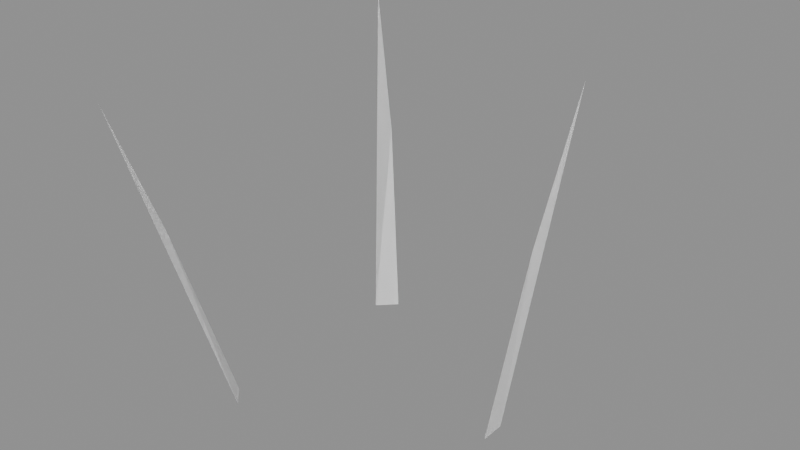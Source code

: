 # Source: grass_clump.blend  (saved by Blender 5.2.45; exported with 4.5.12 LTS)
import bpy
from mathutils import Matrix  # noqa: F401  (used for matrix-valued properties, if any)

bpy.ops.wm.read_factory_settings(use_empty=True)
scene = bpy.context.scene
scene.name = 'Scene'

# ---- collections
col_mesh_world_vegetation_grass_clump = bpy.data.collections.new('mesh.world.vegetation.grass_clump'); scene.collection.children.link(col_mesh_world_vegetation_grass_clump)
col_mesh_world_vegetation_grass_clump_lod1 = bpy.data.collections.new('mesh.world.vegetation.grass_clump_lod1'); scene.collection.children.link(col_mesh_world_vegetation_grass_clump_lod1)

# ---- materials (node trees are filled in below, after node groups)
mat_material_world_vegetation = bpy.data.materials.new('material.world.vegetation')
mat_material_world_vegetation.diffuse_color = (1.0, 1.0, 1.0, 1.0)

# ---- material node trees
mat_material_world_vegetation.use_nodes = True; mat_material_world_vegetation.node_tree.nodes.clear()
_N = mat_material_world_vegetation.node_tree.nodes; _L = mat_material_world_vegetation.node_tree.links
n0 = _N.new('ShaderNodeBsdfPrincipled'); n0.name = 'Principled BSDF'; n0.location = (-200, 100)
n0.inputs[0].default_value = (1.0, 1.0, 1.0, 1.0)
n0.inputs[1].default_value = 1.0
n0.inputs[2].default_value = 1.0
n0.inputs[10].default_value = 0.005
n1 = _N.new('ShaderNodeOutputMaterial'); n1.name = 'Material Output'; n1.location = (200, 100)
_L.new(n0.outputs[0], n1.inputs[0])
n1.is_active_output = True

# ---- meshes
me_00_0_whole = bpy.data.meshes.new('00:0:whole')
me_00_0_whole.from_pydata([(0.31, 0.035, 0.0), (0.31, -0.035, 0.0), (0.4145, -0.028, 0.58), (0.4145, -0.028, 0.58), (0.31, -0.035, 0.0), (0.31, 0.035, 0.0), (0.31, 0.035, 0.0), (0.4145, -0.028, 0.58), (0.5, 0.0, 1.0), (0.5, 0.0, 1.0), (0.4145, -0.028, 0.58), (0.31, 0.035, 0.0), (-0.2853, -0.3347, 0.0), (-0.3347, -0.2853, 0.0), (-0.4343, -0.3947, 0.493), (-0.4343, -0.3947, 0.493), (-0.3347, -0.2853, 0.0), (-0.2853, -0.3347, 0.0), (-0.2853, -0.3347, 0.0), (-0.4343, -0.3947, 0.493), (-0.5, -0.5, 0.85), (-0.5, -0.5, 0.85), (-0.4343, -0.3947, 0.493), (-0.2853, -0.3347, 0.0), (-0.3347, 0.2853, 0.0), (-0.2853, 0.3347, 0.0), (-0.3947, 0.4343, 0.522), (-0.3947, 0.4343, 0.522), (-0.2853, 0.3347, 0.0), (-0.3347, 0.2853, 0.0), (-0.3347, 0.2853, 0.0), (-0.3947, 0.4343, 0.522), (-0.5, 0.5, 0.9), (-0.5, 0.5, 0.9), (-0.3947, 0.4343, 0.522), (-0.3347, 0.2853, 0.0)], [], [(0, 1, 2), (3, 4, 5), (6, 7, 8), (9, 10, 11), (12, 13, 14), (15, 16, 17), (18, 19, 20), (21, 22, 23), (24, 25, 26), (27, 28, 29), (30, 31, 32), (33, 34, 35)])
_uv = me_00_0_whole.uv_layers.new(name='UVMap')
_uv.uv.foreach_set('vector', [0.518, 0.018, 0.732, 0.018, 0.625, 0.232, 0.518, 0.018, 0.732, 0.018, 0.625, 0.232, 0.518, 0.018, 0.732, 0.018, 0.625, 0.232, 0.518, 0.018, 0.732, 0.018, 0.625, 0.232, 0.518, 0.018, 0.732, 0.018, 0.625, 0.232, 0.518, 0.018, 0.732, 0.018, 0.625, 0.232, 0.518, 0.018, 0.732, 0.018, 0.625, 0.232, 0.518, 0.018, 0.732, 0.018, 0.625, 0.232, 0.518, 0.018, 0.732, 0.018, 0.625, 0.232, 0.518, 0.018, 0.732, 0.018, 0.625, 0.232, 0.518, 0.018, 0.732, 0.018, 0.625, 0.232, 0.518, 0.018, 0.732, 0.018, 0.625, 0.232])
me_00_0_whole.materials.append(mat_material_world_vegetation)
me_00_0_whole.update()
me_00_0_whole.normals_split_custom_set([tuple(v) for v in zip(*[iter([-0.9842, 0.0, 0.1773, -0.9842, 0.0, 0.1773, -0.9842, 0.0, 0.1773, 0.9842, 0.0, -0.1773, 0.9842, 0.0, -0.1773, 0.9842, 0.0, -0.1773, -0.9733, 0.1299, 0.1895, -0.9733, 0.1299, 0.1895, -0.9733, 0.1299, 0.1895, 0.9733, -0.1299, -0.1895, 0.9733, -0.1299, -0.1895, 0.9733, -0.1299, -0.1895, 0.6773, 0.6773, 0.2871, 0.6773, 0.6773, 0.2871, 0.6773, 0.6773, 0.2871, -0.6773, -0.6773, -0.2871, -0.6773, -0.6773, -0.2871, -0.6773, -0.6773, -0.2871, 0.7871, 0.5371, 0.3033, 0.7871, 0.5371, 0.3033, 0.7871, 0.5371, 0.3033, -0.7871, -0.5371, -0.3033, -0.7871, -0.5371, -0.3033, -0.7871, -0.5371, -0.3033, 0.6804, -0.6804, 0.2724, 0.6804, -0.6804, 0.2724, 0.6804, -0.6804, 0.2724, -0.6804, 0.6804, -0.2724, -0.6804, 0.6804, -0.2724, -0.6804, 0.6804, -0.2724, 0.5398, -0.791, 0.2879, 0.5398, -0.791, 0.2879, 0.5398, -0.791, 0.2879, -0.5398, 0.791, -0.2879, -0.5398, 0.791, -0.2879, -0.5398, 0.791, -0.2879])] * 3)])
me_01_0_whole = bpy.data.meshes.new('01:0:whole')
me_01_0_whole.from_pydata([(0.31, 0.03031, 0.0), (0.31, -0.03031, 0.0), (0.5, 0.0, 1.0), (0.5, 0.0, 1.0), (0.31, -0.03031, 0.0), (0.31, 0.03031, 0.0), (-0.2853, -0.2899, 0.0), (-0.3347, -0.247, 0.0), (-0.5, -0.433, 0.85), (-0.5, -0.433, 0.85), (-0.3347, -0.247, 0.0), (-0.2853, -0.2899, 0.0), (-0.3347, 0.247, 0.0), (-0.2853, 0.2899, 0.0), (-0.5, 0.433, 0.9), (-0.5, 0.433, 0.9), (-0.2853, 0.2899, 0.0), (-0.3347, 0.247, 0.0)], [], [(0, 1, 2), (3, 4, 5), (6, 7, 8), (9, 10, 11), (12, 13, 14), (15, 16, 17)])
_uv = me_01_0_whole.uv_layers.new(name='UVMap')
_uv.uv.foreach_set('vector', [0.518, 0.018, 0.732, 0.018, 0.625, 0.232, 0.518, 0.018, 0.732, 0.018, 0.625, 0.232, 0.518, 0.018, 0.732, 0.018, 0.625, 0.232, 0.518, 0.018, 0.732, 0.018, 0.625, 0.232, 0.518, 0.018, 0.732, 0.018, 0.625, 0.232, 0.518, 0.018, 0.732, 0.018, 0.625, 0.232])
me_01_0_whole.materials.append(mat_material_world_vegetation)
me_01_0_whole.update()
me_01_0_whole.normals_split_custom_set([tuple(v) for v in zip(*[iter([-0.9824, 0.0, 0.1867, -0.9824, 0.0, 0.1867, -0.9824, 0.0, 0.1867, 0.9824, 0.0, -0.1867, 0.9824, 0.0, -0.1867, 0.9824, 0.0, -0.1867, 0.6283, 0.7255, 0.2809, 0.6283, 0.7255, 0.2809, 0.6283, 0.7255, 0.2809, -0.6283, -0.7255, -0.2809, -0.6283, -0.7255, -0.2809, -0.6283, -0.7255, -0.2809, 0.631, -0.7286, 0.2664, 0.631, -0.7286, 0.2664, 0.631, -0.7286, 0.2664, -0.631, 0.7286, -0.2664, -0.631, 0.7286, -0.2664, -0.631, 0.7286, -0.2664])] * 3)])

# ---- objects
ob_00_asset = bpy.data.objects.new('00:asset', None)
ob_00_part_whole = bpy.data.objects.new('00:part:whole', None)
ob_00_0_whole = bpy.data.objects.new('00:0:whole', me_00_0_whole)
ob_01_asset = bpy.data.objects.new('01:asset', None)
ob_01_part_whole = bpy.data.objects.new('01:part:whole', None)
ob_01_0_whole = bpy.data.objects.new('01:0:whole', me_01_0_whole)

# ---- transforms, parenting, visibility, modifiers, constraints
ob_00_asset.location = (0.0, 0.0, 0.0)
ob_00_part_whole.parent = ob_00_asset
ob_00_part_whole.location = (0.0, 0.0, 0.0)
ob_00_0_whole.parent = ob_00_part_whole
ob_00_0_whole.location = (0.0, 0.0, 0.0)
_vg = ob_00_0_whole.vertex_groups.new(name='blade1')
_vg = ob_00_0_whole.vertex_groups.new(name='blade2')
_vg = ob_00_0_whole.vertex_groups.new(name='blade3')
ob_01_asset.location = (0.0, 0.0, 0.0)
ob_01_asset.hide_render = True
ob_01_part_whole.parent = ob_01_asset
ob_01_part_whole.location = (0.0, 0.0, 0.0)
ob_01_part_whole.hide_render = True
ob_01_0_whole.parent = ob_01_part_whole
ob_01_0_whole.location = (0.0, 0.0, 0.0)
ob_01_0_whole.hide_render = True
_vg = ob_01_0_whole.vertex_groups.new(name='blade1')
_vg = ob_01_0_whole.vertex_groups.new(name='blade2')
_vg = ob_01_0_whole.vertex_groups.new(name='blade3')

# ---- collection membership
col_mesh_world_vegetation_grass_clump.objects.link(ob_00_asset)
col_mesh_world_vegetation_grass_clump.objects.link(ob_00_part_whole)
col_mesh_world_vegetation_grass_clump.objects.link(ob_00_0_whole)
col_mesh_world_vegetation_grass_clump_lod1.objects.link(ob_01_asset)
col_mesh_world_vegetation_grass_clump_lod1.objects.link(ob_01_part_whole)
col_mesh_world_vegetation_grass_clump_lod1.objects.link(ob_01_0_whole)

# ---- scene / render settings (as saved in the file)
scene.frame_start = 1; scene.frame_end = 250; scene.frame_set(1)
scene.render.engine = 'BLENDER_EEVEE_NEXT'
scene.render.bake_bias = 0.0
scene.render.bake_samples = 0
scene.render.compositor_device = 'GPU'
scene.eevee.use_volume_custom_range = False
scene.eevee.fast_gi_thickness_near = 0.1
scene.eevee.fast_gi_thickness_far = 0.0
scene.eevee.ray_tracing_options.screen_trace_thickness = 0.1
bpy.context.view_layer.update()

# ---- added for rendering (the .blend has no active camera and no usable light): camera, sun + grey world if the file has none
cam_auto = bpy.data.cameras.new('AutoCamera')
cam_auto.lens = 50.0
cam_auto.sensor_width = 36.0
cam_auto.clip_end = 1000.0
ob_auto_camera = bpy.data.objects.new('AutoCamera', cam_auto)
scene.collection.objects.link(ob_auto_camera)
ob_auto_camera.location = (1.60254, -1.92304, 1.78203)
ob_auto_camera.rotation_euler = (1.09748, -7.21219e-08, 0.694738)
scene.camera = ob_auto_camera
light_auto_sun = bpy.data.lights.new('AutoSun', 'SUN')
light_auto_sun.energy = 3.0
light_auto_sun.angle = 0.0523599
ob_auto_sun = bpy.data.objects.new('AutoSun', light_auto_sun)
scene.collection.objects.link(ob_auto_sun)
ob_auto_sun.rotation_euler = (0.872665, 0.174533, 0.523599)
if scene.world is None:
    world_auto = bpy.data.worlds.new('AutoWorld')
    world_auto.color = (0.3, 0.3, 0.3)
    scene.world = world_auto
bpy.context.view_layer.update()
